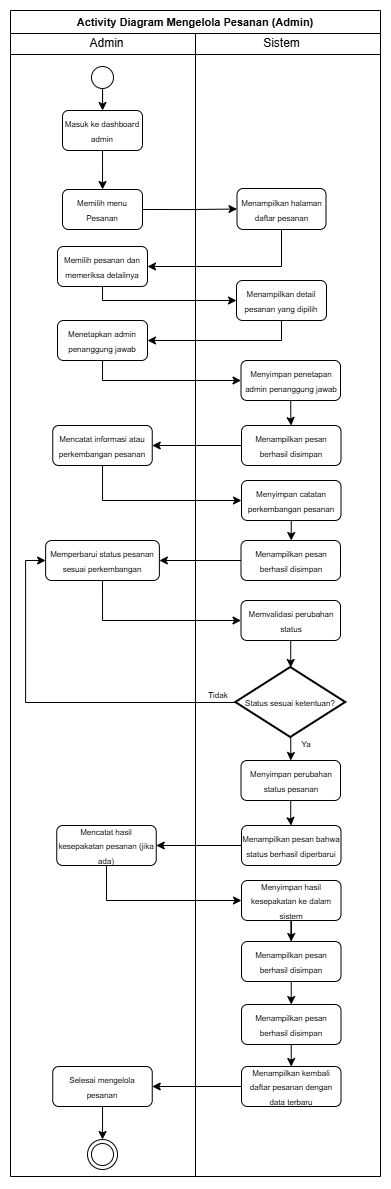

The diagram above was exported from draw.io. Its source (the exported page's mxGraphModel, read from the mxfile embedded in the PNG):
<mxGraphModel dx="607" dy="579" grid="1" gridSize="10" guides="1" tooltips="1" connect="1" arrows="1" fold="1" page="1" pageScale="1" pageWidth="827" pageHeight="1169" math="0" shadow="0">
  <root>
    <mxCell id="HfeYfXgZFj0C3LzWUxBT-0" />
    <mxCell id="HfeYfXgZFj0C3LzWUxBT-1" parent="HfeYfXgZFj0C3LzWUxBT-0" />
    <mxCell id="HfeYfXgZFj0C3LzWUxBT-2" parent="HfeYfXgZFj0C3LzWUxBT-1" style="swimlane;whiteSpace=wrap;html=1;" value="&lt;font style=&quot;font-size: 11px;&quot;&gt;Activity Diagram Mengelola Pesanan (Admin)&lt;/font&gt;" vertex="1">
      <mxGeometry height="1166" width="370" x="20" y="1" as="geometry" />
    </mxCell>
    <mxCell id="HfeYfXgZFj0C3LzWUxBT-3" parent="HfeYfXgZFj0C3LzWUxBT-2" style="line;html=1;strokeWidth=1;align=left;verticalAlign=middle;spacingTop=-1;spacingLeft=3;spacingRight=3;rotatable=0;labelPosition=right;points=[];portConstraint=eastwest;" value="" vertex="1">
      <mxGeometry height="8" width="370" y="40" as="geometry" />
    </mxCell>
    <mxCell id="HfeYfXgZFj0C3LzWUxBT-4" edge="1" parent="HfeYfXgZFj0C3LzWUxBT-2" source="HfeYfXgZFj0C3LzWUxBT-5" style="edgeStyle=orthogonalEdgeStyle;rounded=0;orthogonalLoop=1;jettySize=auto;html=1;exitX=0.5;exitY=1;exitDx=0;exitDy=0;" target="HfeYfXgZFj0C3LzWUxBT-12">
      <mxGeometry relative="1" as="geometry" />
    </mxCell>
    <mxCell id="HfeYfXgZFj0C3LzWUxBT-5" parent="HfeYfXgZFj0C3LzWUxBT-2" style="ellipse;blackSpace=wrap;html=1;aspect=fixed;" value="" vertex="1">
      <mxGeometry height="22" width="22" x="81" y="56" as="geometry" />
    </mxCell>
    <mxCell id="HfeYfXgZFj0C3LzWUxBT-6" parent="HfeYfXgZFj0C3LzWUxBT-2" style="text;html=1;align=center;verticalAlign=middle;resizable=0;points=[];autosize=1;strokeColor=none;fillColor=none;" value="Admin" vertex="1">
      <mxGeometry height="30" width="60" x="66" y="18" as="geometry" />
    </mxCell>
    <mxCell id="HfeYfXgZFj0C3LzWUxBT-7" parent="HfeYfXgZFj0C3LzWUxBT-2" style="text;html=1;align=center;verticalAlign=middle;resizable=0;points=[];autosize=1;strokeColor=none;fillColor=none;" value="Sistem" vertex="1">
      <mxGeometry height="30" width="60" x="241" y="18" as="geometry" />
    </mxCell>
    <mxCell id="HfeYfXgZFj0C3LzWUxBT-8" edge="1" parent="HfeYfXgZFj0C3LzWUxBT-2" style="endArrow=none;html=1;rounded=0;entryX=0.5;entryY=1;entryDx=0;entryDy=0;" target="HfeYfXgZFj0C3LzWUxBT-2" value="">
      <mxGeometry height="50" relative="1" width="50" as="geometry">
        <mxPoint x="185" y="23" as="sourcePoint" />
        <mxPoint x="185" y="1130" as="targetPoint" />
      </mxGeometry>
    </mxCell>
    <mxCell id="tLCcvJVHe9gBbwWxV30y-1" edge="1" parent="HfeYfXgZFj0C3LzWUxBT-2" source="HfeYfXgZFj0C3LzWUxBT-10" style="edgeStyle=orthogonalEdgeStyle;rounded=0;orthogonalLoop=1;jettySize=auto;html=1;exitX=0.5;exitY=1;exitDx=0;exitDy=0;entryX=1;entryY=0.5;entryDx=0;entryDy=0;" target="HfeYfXgZFj0C3LzWUxBT-16">
      <mxGeometry relative="1" as="geometry" />
    </mxCell>
    <mxCell id="HfeYfXgZFj0C3LzWUxBT-10" parent="HfeYfXgZFj0C3LzWUxBT-2" style="rounded=1;whiteSpace=wrap;html=1;" value="&lt;font style=&quot;font-size: 8px;&quot;&gt;Menampilkan halaman daftar pesanan&lt;/font&gt;" vertex="1">
      <mxGeometry height="41" width="89" x="226.5" y="178" as="geometry" />
    </mxCell>
    <mxCell id="HfeYfXgZFj0C3LzWUxBT-11" edge="1" parent="HfeYfXgZFj0C3LzWUxBT-2" source="HfeYfXgZFj0C3LzWUxBT-12" style="edgeStyle=orthogonalEdgeStyle;rounded=0;orthogonalLoop=1;jettySize=auto;html=1;exitX=0.5;exitY=1;exitDx=0;exitDy=0;" target="HfeYfXgZFj0C3LzWUxBT-14">
      <mxGeometry relative="1" as="geometry" />
    </mxCell>
    <mxCell id="HfeYfXgZFj0C3LzWUxBT-12" parent="HfeYfXgZFj0C3LzWUxBT-2" style="rounded=1;whiteSpace=wrap;html=1;" value="&lt;font style=&quot;font-size: 8px;&quot;&gt;Masuk ke dashboard admin&lt;/font&gt;" vertex="1">
      <mxGeometry height="40" width="80" x="52" y="100" as="geometry" />
    </mxCell>
    <mxCell id="HfeYfXgZFj0C3LzWUxBT-13" edge="1" parent="HfeYfXgZFj0C3LzWUxBT-2" source="HfeYfXgZFj0C3LzWUxBT-14" style="edgeStyle=orthogonalEdgeStyle;rounded=0;orthogonalLoop=1;jettySize=auto;html=1;exitX=1;exitY=0.5;exitDx=0;exitDy=0;" target="HfeYfXgZFj0C3LzWUxBT-10">
      <mxGeometry relative="1" as="geometry" />
    </mxCell>
    <mxCell id="HfeYfXgZFj0C3LzWUxBT-14" parent="HfeYfXgZFj0C3LzWUxBT-2" style="rounded=1;whiteSpace=wrap;html=1;" value="&lt;font style=&quot;font-size: 8px;&quot;&gt;Memilih menu Pesanan&lt;/font&gt;" vertex="1">
      <mxGeometry height="40" width="80" x="52" y="179" as="geometry" />
    </mxCell>
    <mxCell id="tLCcvJVHe9gBbwWxV30y-4" edge="1" parent="HfeYfXgZFj0C3LzWUxBT-2" source="HfeYfXgZFj0C3LzWUxBT-16" style="edgeStyle=orthogonalEdgeStyle;rounded=0;orthogonalLoop=1;jettySize=auto;html=1;entryX=0;entryY=0.5;entryDx=0;entryDy=0;exitX=0.5;exitY=1;exitDx=0;exitDy=0;" target="tLCcvJVHe9gBbwWxV30y-2">
      <mxGeometry relative="1" as="geometry">
        <Array as="points">
          <mxPoint x="92" y="290" />
        </Array>
      </mxGeometry>
    </mxCell>
    <mxCell id="HfeYfXgZFj0C3LzWUxBT-16" parent="HfeYfXgZFj0C3LzWUxBT-2" style="rounded=1;whiteSpace=wrap;html=1;" value="&lt;font style=&quot;font-size: 8px;&quot;&gt;Memilih pesanan dan memeriksa detailnya&lt;/font&gt;" vertex="1">
      <mxGeometry height="40" width="90" x="47" y="236" as="geometry" />
    </mxCell>
    <mxCell id="HfeYfXgZFj0C3LzWUxBT-45" parent="HfeYfXgZFj0C3LzWUxBT-2" style="ellipse;shape=doubleEllipse;whiteSpace=wrap;html=1;aspect=fixed;" value="" vertex="1">
      <mxGeometry height="30" width="30" x="77.01" y="1129" as="geometry" />
    </mxCell>
    <mxCell id="tLCcvJVHe9gBbwWxV30y-6" edge="1" parent="HfeYfXgZFj0C3LzWUxBT-2" source="tLCcvJVHe9gBbwWxV30y-2" style="edgeStyle=orthogonalEdgeStyle;rounded=0;orthogonalLoop=1;jettySize=auto;html=1;exitX=0.5;exitY=1;exitDx=0;exitDy=0;entryX=1;entryY=0.5;entryDx=0;entryDy=0;" target="tLCcvJVHe9gBbwWxV30y-5">
      <mxGeometry relative="1" as="geometry" />
    </mxCell>
    <mxCell id="tLCcvJVHe9gBbwWxV30y-2" parent="HfeYfXgZFj0C3LzWUxBT-2" style="rounded=1;whiteSpace=wrap;html=1;" value="&lt;font style=&quot;font-size: 8px;&quot;&gt;Menampilkan detail pesanan yang dipilih&lt;/font&gt;" vertex="1">
      <mxGeometry height="40" width="90" x="226" y="270" as="geometry" />
    </mxCell>
    <mxCell id="tLCcvJVHe9gBbwWxV30y-8" edge="1" parent="HfeYfXgZFj0C3LzWUxBT-2" source="tLCcvJVHe9gBbwWxV30y-5" style="edgeStyle=orthogonalEdgeStyle;rounded=0;orthogonalLoop=1;jettySize=auto;html=1;exitX=0.5;exitY=1;exitDx=0;exitDy=0;entryX=0;entryY=0.5;entryDx=0;entryDy=0;" target="tLCcvJVHe9gBbwWxV30y-7">
      <mxGeometry relative="1" as="geometry" />
    </mxCell>
    <mxCell id="tLCcvJVHe9gBbwWxV30y-5" parent="HfeYfXgZFj0C3LzWUxBT-2" style="rounded=1;whiteSpace=wrap;html=1;" value="&lt;font style=&quot;font-size: 8px;&quot;&gt;Menetapkan admin penanggung jawab&lt;/font&gt;" vertex="1">
      <mxGeometry height="40" width="90" x="47" y="310" as="geometry" />
    </mxCell>
    <mxCell id="tLCcvJVHe9gBbwWxV30y-10" edge="1" parent="HfeYfXgZFj0C3LzWUxBT-2" source="tLCcvJVHe9gBbwWxV30y-7" style="edgeStyle=orthogonalEdgeStyle;rounded=0;orthogonalLoop=1;jettySize=auto;html=1;exitX=0.5;exitY=1;exitDx=0;exitDy=0;" target="tLCcvJVHe9gBbwWxV30y-9">
      <mxGeometry relative="1" as="geometry" />
    </mxCell>
    <mxCell id="tLCcvJVHe9gBbwWxV30y-7" parent="HfeYfXgZFj0C3LzWUxBT-2" style="rounded=1;whiteSpace=wrap;html=1;" value="&lt;font style=&quot;font-size: 8px;&quot;&gt;Menyimpan penetapan admin penanggung jawab&lt;/font&gt;" vertex="1">
      <mxGeometry height="40" width="99.5" x="230.5" y="350" as="geometry" />
    </mxCell>
    <mxCell id="tLCcvJVHe9gBbwWxV30y-12" edge="1" parent="HfeYfXgZFj0C3LzWUxBT-2" source="tLCcvJVHe9gBbwWxV30y-9" style="edgeStyle=orthogonalEdgeStyle;rounded=0;orthogonalLoop=1;jettySize=auto;html=1;" target="tLCcvJVHe9gBbwWxV30y-11">
      <mxGeometry relative="1" as="geometry" />
    </mxCell>
    <mxCell id="tLCcvJVHe9gBbwWxV30y-9" parent="HfeYfXgZFj0C3LzWUxBT-2" style="rounded=1;whiteSpace=wrap;html=1;" value="&lt;font style=&quot;font-size: 8px;&quot;&gt;Menampilkan pesan berhasil disimpan&lt;/font&gt;" vertex="1">
      <mxGeometry height="40" width="99.5" x="231" y="415" as="geometry" />
    </mxCell>
    <mxCell id="tLCcvJVHe9gBbwWxV30y-16" edge="1" parent="HfeYfXgZFj0C3LzWUxBT-2" source="tLCcvJVHe9gBbwWxV30y-11" style="edgeStyle=orthogonalEdgeStyle;rounded=0;orthogonalLoop=1;jettySize=auto;html=1;entryX=0;entryY=0.5;entryDx=0;entryDy=0;exitX=0.5;exitY=1;exitDx=0;exitDy=0;" target="tLCcvJVHe9gBbwWxV30y-15">
      <mxGeometry relative="1" as="geometry" />
    </mxCell>
    <mxCell id="tLCcvJVHe9gBbwWxV30y-11" parent="HfeYfXgZFj0C3LzWUxBT-2" style="rounded=1;whiteSpace=wrap;html=1;" value="&lt;font style=&quot;font-size: 8px;&quot;&gt;Mencatat informasi atau perkembangan pesanan&lt;/font&gt;" vertex="1">
      <mxGeometry height="40" width="99.5" x="42.25" y="415" as="geometry" />
    </mxCell>
    <mxCell id="tLCcvJVHe9gBbwWxV30y-20" edge="1" parent="HfeYfXgZFj0C3LzWUxBT-2" source="tLCcvJVHe9gBbwWxV30y-15" style="edgeStyle=orthogonalEdgeStyle;rounded=0;orthogonalLoop=1;jettySize=auto;html=1;entryX=0.5;entryY=0;entryDx=0;entryDy=0;" target="tLCcvJVHe9gBbwWxV30y-17">
      <mxGeometry relative="1" as="geometry" />
    </mxCell>
    <mxCell id="tLCcvJVHe9gBbwWxV30y-15" parent="HfeYfXgZFj0C3LzWUxBT-2" style="rounded=1;whiteSpace=wrap;html=1;" value="&lt;span style=&quot;font-size: 8px;&quot;&gt;Menyimpan catatan perkembangan pesanan&lt;/span&gt;" vertex="1">
      <mxGeometry height="40" width="99.5" x="231" y="470" as="geometry" />
    </mxCell>
    <mxCell id="tLCcvJVHe9gBbwWxV30y-22" edge="1" parent="HfeYfXgZFj0C3LzWUxBT-2" source="tLCcvJVHe9gBbwWxV30y-17" style="edgeStyle=orthogonalEdgeStyle;rounded=0;orthogonalLoop=1;jettySize=auto;html=1;" target="tLCcvJVHe9gBbwWxV30y-21">
      <mxGeometry relative="1" as="geometry" />
    </mxCell>
    <mxCell id="tLCcvJVHe9gBbwWxV30y-17" parent="HfeYfXgZFj0C3LzWUxBT-2" style="rounded=1;whiteSpace=wrap;html=1;" value="&lt;font style=&quot;font-size: 8px;&quot;&gt;Menampilkan pesan berhasil disimpan&lt;/font&gt;" vertex="1">
      <mxGeometry height="40" width="99.5" x="230.5" y="530" as="geometry" />
    </mxCell>
    <mxCell id="tLCcvJVHe9gBbwWxV30y-24" edge="1" parent="HfeYfXgZFj0C3LzWUxBT-2" source="tLCcvJVHe9gBbwWxV30y-21" style="edgeStyle=orthogonalEdgeStyle;rounded=0;orthogonalLoop=1;jettySize=auto;html=1;entryX=0;entryY=0.5;entryDx=0;entryDy=0;exitX=0.5;exitY=1;exitDx=0;exitDy=0;" target="tLCcvJVHe9gBbwWxV30y-23">
      <mxGeometry relative="1" as="geometry" />
    </mxCell>
    <mxCell id="tLCcvJVHe9gBbwWxV30y-21" parent="HfeYfXgZFj0C3LzWUxBT-2" style="rounded=1;whiteSpace=wrap;html=1;" value="&lt;font style=&quot;font-size: 8px;&quot;&gt;Memperbarui status pesanan sesuai perkembangan&lt;/font&gt;" vertex="1">
      <mxGeometry height="40" width="113.75" x="35.13" y="530" as="geometry" />
    </mxCell>
    <mxCell id="tLCcvJVHe9gBbwWxV30y-28" edge="1" parent="HfeYfXgZFj0C3LzWUxBT-2" source="tLCcvJVHe9gBbwWxV30y-13" style="edgeStyle=orthogonalEdgeStyle;rounded=0;orthogonalLoop=1;jettySize=auto;html=1;exitX=0.5;exitY=1;exitDx=0;exitDy=0;exitPerimeter=0;" target="tLCcvJVHe9gBbwWxV30y-27">
      <mxGeometry relative="1" as="geometry" />
    </mxCell>
    <mxCell id="tLCcvJVHe9gBbwWxV30y-13" parent="HfeYfXgZFj0C3LzWUxBT-2" style="strokeWidth=2;html=1;shape=mxgraph.flowchart.decision;whiteSpace=wrap;" value="&lt;span style=&quot;font-size: 8px;&quot;&gt;Status sesuai ketentuan?&lt;/span&gt;" vertex="1">
      <mxGeometry height="70" width="110" x="225.25" y="657" as="geometry" />
    </mxCell>
    <mxCell id="tLCcvJVHe9gBbwWxV30y-25" edge="1" parent="HfeYfXgZFj0C3LzWUxBT-2" source="tLCcvJVHe9gBbwWxV30y-23" style="edgeStyle=orthogonalEdgeStyle;rounded=0;orthogonalLoop=1;jettySize=auto;html=1;" target="tLCcvJVHe9gBbwWxV30y-13">
      <mxGeometry relative="1" as="geometry" />
    </mxCell>
    <mxCell id="tLCcvJVHe9gBbwWxV30y-23" parent="HfeYfXgZFj0C3LzWUxBT-2" style="rounded=1;whiteSpace=wrap;html=1;" value="&lt;span style=&quot;font-size: 8px;&quot;&gt;Memvalidasi perubahan status&lt;/span&gt;" vertex="1">
      <mxGeometry height="40" width="99.5" x="230.5" y="590" as="geometry" />
    </mxCell>
    <mxCell id="tLCcvJVHe9gBbwWxV30y-26" edge="1" parent="HfeYfXgZFj0C3LzWUxBT-2" source="tLCcvJVHe9gBbwWxV30y-13" style="edgeStyle=orthogonalEdgeStyle;rounded=0;orthogonalLoop=1;jettySize=auto;html=1;exitX=0;exitY=0.5;exitDx=0;exitDy=0;exitPerimeter=0;entryX=0;entryY=0.5;entryDx=0;entryDy=0;" target="tLCcvJVHe9gBbwWxV30y-21">
      <mxGeometry relative="1" as="geometry" />
    </mxCell>
    <mxCell id="HfeYfXgZFj0C3LzWUxBT-42" parent="HfeYfXgZFj0C3LzWUxBT-2" style="text;html=1;whiteSpace=wrap;strokeColor=none;fillColor=none;align=center;verticalAlign=middle;rounded=0;" value="&lt;font style=&quot;font-size: 8px;&quot;&gt;Tidak&lt;/font&gt;" vertex="1">
      <mxGeometry height="17" width="32" x="192.25" y="675" as="geometry" />
    </mxCell>
    <mxCell id="tLCcvJVHe9gBbwWxV30y-30" edge="1" parent="HfeYfXgZFj0C3LzWUxBT-2" source="tLCcvJVHe9gBbwWxV30y-27" style="edgeStyle=orthogonalEdgeStyle;rounded=0;orthogonalLoop=1;jettySize=auto;html=1;" target="tLCcvJVHe9gBbwWxV30y-29">
      <mxGeometry relative="1" as="geometry" />
    </mxCell>
    <mxCell id="tLCcvJVHe9gBbwWxV30y-27" parent="HfeYfXgZFj0C3LzWUxBT-2" style="rounded=1;whiteSpace=wrap;html=1;" value="&lt;span style=&quot;font-size: 8px;&quot;&gt;Menyimpan perubahan status pesanan&lt;/span&gt;" vertex="1">
      <mxGeometry height="40" width="99.5" x="230.5" y="750" as="geometry" />
    </mxCell>
    <mxCell id="HfeYfXgZFj0C3LzWUxBT-33" parent="HfeYfXgZFj0C3LzWUxBT-2" style="text;html=1;whiteSpace=wrap;strokeColor=none;fillColor=none;align=center;verticalAlign=middle;rounded=0;" value="&lt;font style=&quot;font-size: 8px;&quot;&gt;Ya&lt;/font&gt;" vertex="1">
      <mxGeometry height="17" width="32" x="280" y="724" as="geometry" />
    </mxCell>
    <mxCell id="tLCcvJVHe9gBbwWxV30y-32" edge="1" parent="HfeYfXgZFj0C3LzWUxBT-2" source="tLCcvJVHe9gBbwWxV30y-29" style="edgeStyle=orthogonalEdgeStyle;rounded=0;orthogonalLoop=1;jettySize=auto;html=1;" target="tLCcvJVHe9gBbwWxV30y-31">
      <mxGeometry relative="1" as="geometry" />
    </mxCell>
    <mxCell id="tLCcvJVHe9gBbwWxV30y-29" parent="HfeYfXgZFj0C3LzWUxBT-2" style="rounded=1;whiteSpace=wrap;html=1;" value="&lt;span style=&quot;font-size: 8px;&quot;&gt;Menampilkan pesan bahwa status berhasil diperbarui&lt;/span&gt;" vertex="1">
      <mxGeometry height="40" width="99.5" x="231" y="815" as="geometry" />
    </mxCell>
    <mxCell id="tLCcvJVHe9gBbwWxV30y-34" edge="1" parent="HfeYfXgZFj0C3LzWUxBT-2" source="tLCcvJVHe9gBbwWxV30y-31" style="edgeStyle=orthogonalEdgeStyle;rounded=0;orthogonalLoop=1;jettySize=auto;html=1;exitX=0.5;exitY=1;exitDx=0;exitDy=0;entryX=0;entryY=0.5;entryDx=0;entryDy=0;" target="tLCcvJVHe9gBbwWxV30y-33">
      <mxGeometry relative="1" as="geometry" />
    </mxCell>
    <mxCell id="tLCcvJVHe9gBbwWxV30y-31" parent="HfeYfXgZFj0C3LzWUxBT-2" style="rounded=1;whiteSpace=wrap;html=1;" value="&lt;span style=&quot;font-size: 8px;&quot;&gt;Mencatat hasil kesepakatan pesanan (jika ada)&lt;/span&gt;" vertex="1">
      <mxGeometry height="40" width="99.5" x="46.25" y="815" as="geometry" />
    </mxCell>
    <mxCell id="tLCcvJVHe9gBbwWxV30y-36" edge="1" parent="HfeYfXgZFj0C3LzWUxBT-2" source="tLCcvJVHe9gBbwWxV30y-33" style="edgeStyle=orthogonalEdgeStyle;rounded=0;orthogonalLoop=1;jettySize=auto;html=1;" target="tLCcvJVHe9gBbwWxV30y-35">
      <mxGeometry relative="1" as="geometry" />
    </mxCell>
    <mxCell id="tLCcvJVHe9gBbwWxV30y-33" parent="HfeYfXgZFj0C3LzWUxBT-2" style="rounded=1;whiteSpace=wrap;html=1;" value="&lt;span style=&quot;font-size: 8px;&quot;&gt;Menyimpan hasil kesepakatan ke dalam sistem&lt;/span&gt;" vertex="1">
      <mxGeometry height="40" width="99.5" x="231" y="870" as="geometry" />
    </mxCell>
    <mxCell id="tLCcvJVHe9gBbwWxV30y-41" edge="1" parent="HfeYfXgZFj0C3LzWUxBT-2" source="tLCcvJVHe9gBbwWxV30y-35" style="edgeStyle=orthogonalEdgeStyle;rounded=0;orthogonalLoop=1;jettySize=auto;html=1;entryX=0.5;entryY=0;entryDx=0;entryDy=0;" target="tLCcvJVHe9gBbwWxV30y-37">
      <mxGeometry relative="1" as="geometry" />
    </mxCell>
    <mxCell id="tLCcvJVHe9gBbwWxV30y-35" parent="HfeYfXgZFj0C3LzWUxBT-2" style="rounded=1;whiteSpace=wrap;html=1;" value="&lt;span style=&quot;font-size: 8px;&quot;&gt;Menampilkan pesan berhasil disimpan&lt;/span&gt;" vertex="1">
      <mxGeometry height="40" width="99.5" x="231" y="931" as="geometry" />
    </mxCell>
    <mxCell id="tLCcvJVHe9gBbwWxV30y-44" edge="1" parent="HfeYfXgZFj0C3LzWUxBT-2" source="tLCcvJVHe9gBbwWxV30y-37" style="edgeStyle=orthogonalEdgeStyle;rounded=0;orthogonalLoop=1;jettySize=auto;html=1;entryX=0.5;entryY=0;entryDx=0;entryDy=0;" target="tLCcvJVHe9gBbwWxV30y-42">
      <mxGeometry relative="1" as="geometry" />
    </mxCell>
    <mxCell id="tLCcvJVHe9gBbwWxV30y-37" parent="HfeYfXgZFj0C3LzWUxBT-2" style="rounded=1;whiteSpace=wrap;html=1;" value="&lt;span style=&quot;font-size: 8px;&quot;&gt;Menampilkan pesan berhasil disimpan&lt;/span&gt;" vertex="1">
      <mxGeometry height="40" width="99.5" x="231" y="994" as="geometry" />
    </mxCell>
    <mxCell id="tLCcvJVHe9gBbwWxV30y-46" edge="1" parent="HfeYfXgZFj0C3LzWUxBT-2" source="tLCcvJVHe9gBbwWxV30y-42" style="edgeStyle=orthogonalEdgeStyle;rounded=0;orthogonalLoop=1;jettySize=auto;html=1;" target="tLCcvJVHe9gBbwWxV30y-45">
      <mxGeometry relative="1" as="geometry" />
    </mxCell>
    <mxCell id="tLCcvJVHe9gBbwWxV30y-42" parent="HfeYfXgZFj0C3LzWUxBT-2" style="rounded=1;whiteSpace=wrap;html=1;" value="&lt;span style=&quot;font-size: 8px;&quot;&gt;Menampilkan kembali daftar pesanan dengan data terbaru&lt;/span&gt;" vertex="1">
      <mxGeometry height="40" width="99.5" x="231" y="1056" as="geometry" />
    </mxCell>
    <mxCell id="tLCcvJVHe9gBbwWxV30y-47" edge="1" parent="HfeYfXgZFj0C3LzWUxBT-2" source="tLCcvJVHe9gBbwWxV30y-45" style="edgeStyle=orthogonalEdgeStyle;rounded=0;orthogonalLoop=1;jettySize=auto;html=1;" target="HfeYfXgZFj0C3LzWUxBT-45">
      <mxGeometry relative="1" as="geometry" />
    </mxCell>
    <mxCell id="tLCcvJVHe9gBbwWxV30y-45" parent="HfeYfXgZFj0C3LzWUxBT-2" style="rounded=1;whiteSpace=wrap;html=1;" value="&lt;span style=&quot;font-size: 8px;&quot;&gt;Selesai mengelola pesanan&lt;/span&gt;" vertex="1">
      <mxGeometry height="40" width="99.5" x="42.25" y="1056" as="geometry" />
    </mxCell>
  </root>
</mxGraphModel>